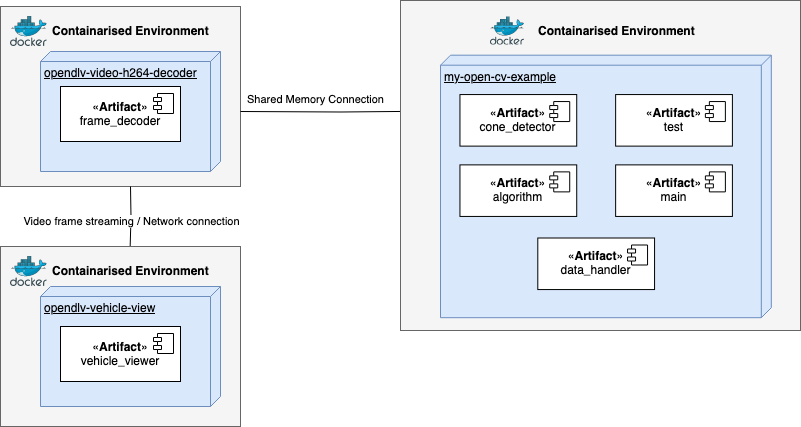

The diagram above was exported from draw.io. Its source (the exported page's mxGraphModel, read from the mxfile embedded in the PNG):
<mxGraphModel dx="1682" dy="686" grid="1" gridSize="10" guides="1" tooltips="1" connect="1" arrows="1" fold="1" page="1" pageScale="1" pageWidth="827" pageHeight="1169" math="0" shadow="0">
  <root>
    <mxCell id="0" />
    <mxCell id="1" parent="0" />
    <mxCell id="WX28UPUuXwJmryCpXH4--2" value="" style="rounded=0;whiteSpace=wrap;html=1;fillColor=#f5f5f5;fontColor=#333333;strokeColor=#666666;" parent="1" vertex="1">
      <mxGeometry x="-120" y="240" width="240" height="180" as="geometry" />
    </mxCell>
    <mxCell id="dcYTNY62xnu301RLnNBG-3" style="edgeStyle=orthogonalEdgeStyle;rounded=0;orthogonalLoop=1;jettySize=auto;html=1;endArrow=none;endFill=0;entryX=0.213;entryY=1.001;entryDx=0;entryDy=0;entryPerimeter=0;" parent="1" target="dcYTNY62xnu301RLnNBG-2" edge="1">
      <mxGeometry relative="1" as="geometry">
        <mxPoint x="240" y="340" as="targetPoint" />
        <mxPoint x="120" y="345" as="sourcePoint" />
      </mxGeometry>
    </mxCell>
    <mxCell id="dcYTNY62xnu301RLnNBG-4" value="Shared Memory Connection" style="edgeLabel;html=1;align=center;verticalAlign=middle;resizable=0;points=[];" parent="dcYTNY62xnu301RLnNBG-3" connectable="0" vertex="1">
      <mxGeometry x="-0.2241" y="-1" relative="1" as="geometry">
        <mxPoint x="-3" y="-14" as="offset" />
      </mxGeometry>
    </mxCell>
    <mxCell id="55Ygg8y1gI-fbJpURAbq-2" value="" style="group" parent="1" connectable="0" vertex="1">
      <mxGeometry x="-80" y="280" width="200" height="130" as="geometry" />
    </mxCell>
    <mxCell id="dcYTNY62xnu301RLnNBG-1" value="opendlv-video-h264-decoder" style="verticalAlign=top;align=left;spacingTop=8;spacingLeft=2;spacingRight=12;shape=cube;size=10;direction=south;fontStyle=4;html=1;whiteSpace=wrap;fillColor=#dae8fc;strokeColor=#6c8ebf;" parent="55Ygg8y1gI-fbJpURAbq-2" vertex="1">
      <mxGeometry y="5" width="180" height="120" as="geometry" />
    </mxCell>
    <mxCell id="7rQCjrsqmCY0n2xxFiUZ-10" value="«&lt;b&gt;Artifact&lt;/b&gt;»&lt;br&gt;frame_decoder&lt;b&gt;&lt;br&gt;&lt;/b&gt;" style="html=1;dropTarget=0;whiteSpace=wrap;" parent="55Ygg8y1gI-fbJpURAbq-2" vertex="1">
      <mxGeometry x="20" y="40" width="120" height="55" as="geometry" />
    </mxCell>
    <mxCell id="7rQCjrsqmCY0n2xxFiUZ-11" value="" style="shape=module;jettyWidth=8;jettyHeight=4;" parent="7rQCjrsqmCY0n2xxFiUZ-10" vertex="1">
      <mxGeometry x="1" width="20" height="20" relative="1" as="geometry">
        <mxPoint x="-27" y="7" as="offset" />
      </mxGeometry>
    </mxCell>
    <mxCell id="rPg76mJ0W1N2Ger9KnZc-5" value="" style="edgeStyle=orthogonalEdgeStyle;rounded=0;orthogonalLoop=1;jettySize=auto;html=1;endArrow=none;endFill=0;entryX=0.007;entryY=0.502;entryDx=0;entryDy=0;entryPerimeter=0;" parent="1" edge="1">
      <mxGeometry x="-0.0125" y="-20" relative="1" as="geometry">
        <mxPoint x="9.639999999999873" y="480.8399999999999" as="targetPoint" />
        <mxPoint x="10" y="420" as="sourcePoint" />
        <mxPoint x="-20" y="-20" as="offset" />
      </mxGeometry>
    </mxCell>
    <mxCell id="WX28UPUuXwJmryCpXH4--1" value="Video frame streaming / Network connection" style="edgeLabel;html=1;align=center;verticalAlign=middle;resizable=0;points=[];" parent="rPg76mJ0W1N2Ger9KnZc-5" connectable="0" vertex="1">
      <mxGeometry x="-0.0866" relative="1" as="geometry">
        <mxPoint y="7" as="offset" />
      </mxGeometry>
    </mxCell>
    <mxCell id="WX28UPUuXwJmryCpXH4--3" value="" style="group" parent="1" connectable="0" vertex="1">
      <mxGeometry x="320" y="284" width="360" height="300" as="geometry" />
    </mxCell>
    <mxCell id="WX28UPUuXwJmryCpXH4--6" value="" style="rounded=0;whiteSpace=wrap;html=1;fillColor=#f5f5f5;fontColor=#333333;strokeColor=#666666;" parent="WX28UPUuXwJmryCpXH4--3" vertex="1">
      <mxGeometry x="-40" y="-50" width="400" height="330" as="geometry" />
    </mxCell>
    <mxCell id="dcYTNY62xnu301RLnNBG-2" value="my-open-cv-example" style="verticalAlign=top;align=left;spacingTop=8;spacingLeft=2;spacingRight=12;shape=cube;size=10;direction=south;fontStyle=4;html=1;whiteSpace=wrap;fillColor=#dae8fc;strokeColor=#6c8ebf;" parent="WX28UPUuXwJmryCpXH4--3" vertex="1">
      <mxGeometry y="4.6875" width="330.81081081081084" height="262.5" as="geometry" />
    </mxCell>
    <mxCell id="7rQCjrsqmCY0n2xxFiUZ-2" value="«&lt;b&gt;Artifact&lt;/b&gt;»&lt;b&gt;&lt;br&gt;&lt;/b&gt;cone_detector" style="html=1;dropTarget=0;whiteSpace=wrap;" parent="WX28UPUuXwJmryCpXH4--3" vertex="1">
      <mxGeometry x="19.45945945945946" y="44.0625" width="116.75675675675676" height="51.5625" as="geometry" />
    </mxCell>
    <mxCell id="7rQCjrsqmCY0n2xxFiUZ-3" value="" style="shape=module;jettyWidth=8;jettyHeight=4;" parent="7rQCjrsqmCY0n2xxFiUZ-2" vertex="1">
      <mxGeometry x="1" width="20" height="20" relative="1" as="geometry">
        <mxPoint x="-27" y="7" as="offset" />
      </mxGeometry>
    </mxCell>
    <mxCell id="7rQCjrsqmCY0n2xxFiUZ-4" value="&lt;div&gt;«&lt;b&gt;Artifact&lt;/b&gt;»&lt;b&gt;&lt;br&gt;&lt;/b&gt;&lt;/div&gt;&lt;div&gt;test&lt;br&gt;&lt;/div&gt;" style="html=1;dropTarget=0;whiteSpace=wrap;" parent="WX28UPUuXwJmryCpXH4--3" vertex="1">
      <mxGeometry x="175.13513513513516" y="44.0625" width="116.75675675675676" height="51.5625" as="geometry" />
    </mxCell>
    <mxCell id="7rQCjrsqmCY0n2xxFiUZ-5" value="" style="shape=module;jettyWidth=8;jettyHeight=4;" parent="7rQCjrsqmCY0n2xxFiUZ-4" vertex="1">
      <mxGeometry x="1" width="20" height="20" relative="1" as="geometry">
        <mxPoint x="-27" y="7" as="offset" />
      </mxGeometry>
    </mxCell>
    <mxCell id="7rQCjrsqmCY0n2xxFiUZ-6" value="«&lt;b&gt;Artifact&lt;/b&gt;»&lt;b&gt;&lt;br&gt;&lt;/b&gt;algorithm" style="html=1;dropTarget=0;whiteSpace=wrap;" parent="WX28UPUuXwJmryCpXH4--3" vertex="1">
      <mxGeometry x="19.45945945945946" y="114.375" width="116.75675675675676" height="51.5625" as="geometry" />
    </mxCell>
    <mxCell id="7rQCjrsqmCY0n2xxFiUZ-7" value="" style="shape=module;jettyWidth=8;jettyHeight=4;" parent="7rQCjrsqmCY0n2xxFiUZ-6" vertex="1">
      <mxGeometry x="1" width="20" height="20" relative="1" as="geometry">
        <mxPoint x="-27" y="7" as="offset" />
      </mxGeometry>
    </mxCell>
    <mxCell id="7rQCjrsqmCY0n2xxFiUZ-8" value="&lt;div&gt;«&lt;b&gt;Artifact&lt;/b&gt;»&lt;b&gt;&lt;br&gt;&lt;/b&gt;&lt;/div&gt;&lt;div&gt;main&lt;br&gt;&lt;/div&gt;" style="html=1;dropTarget=0;whiteSpace=wrap;" parent="WX28UPUuXwJmryCpXH4--3" vertex="1">
      <mxGeometry x="175.13513513513516" y="114.375" width="116.75675675675676" height="51.5625" as="geometry" />
    </mxCell>
    <mxCell id="7rQCjrsqmCY0n2xxFiUZ-9" value="" style="shape=module;jettyWidth=8;jettyHeight=4;" parent="7rQCjrsqmCY0n2xxFiUZ-8" vertex="1">
      <mxGeometry x="1" width="20" height="20" relative="1" as="geometry">
        <mxPoint x="-27" y="7" as="offset" />
      </mxGeometry>
    </mxCell>
    <mxCell id="F3apegtjpwFHZBwZK18T-1" value="&lt;div&gt;«&lt;b&gt;Artifact&lt;/b&gt;»&lt;b&gt;&lt;br&gt;&lt;/b&gt;&lt;/div&gt;&lt;div&gt;data_handler&lt;br&gt;&lt;/div&gt;" style="html=1;dropTarget=0;whiteSpace=wrap;" parent="WX28UPUuXwJmryCpXH4--3" vertex="1">
      <mxGeometry x="97.2972972972973" y="187.5" width="116.75675675675676" height="51.5625" as="geometry" />
    </mxCell>
    <mxCell id="F3apegtjpwFHZBwZK18T-2" value="" style="shape=module;jettyWidth=8;jettyHeight=4;" parent="F3apegtjpwFHZBwZK18T-1" vertex="1">
      <mxGeometry x="1" width="20" height="20" relative="1" as="geometry">
        <mxPoint x="-27" y="7" as="offset" />
      </mxGeometry>
    </mxCell>
    <mxCell id="WX28UPUuXwJmryCpXH4--5" value="" style="image;sketch=0;aspect=fixed;html=1;points=[];align=center;fontSize=12;image=img/lib/mscae/Docker.svg;" parent="1" vertex="1">
      <mxGeometry x="-110" y="250" width="36.59" height="30" as="geometry" />
    </mxCell>
    <mxCell id="WX28UPUuXwJmryCpXH4--8" value="Containarised Environment" style="text;html=1;strokeColor=none;fillColor=none;align=left;verticalAlign=middle;whiteSpace=wrap;rounded=0;fontStyle=1" parent="1" vertex="1">
      <mxGeometry x="-70" y="250" width="180" height="30" as="geometry" />
    </mxCell>
    <mxCell id="WX28UPUuXwJmryCpXH4--10" value="" style="group" parent="1" connectable="0" vertex="1">
      <mxGeometry x="370" y="249.5" width="226.22000000000003" height="30" as="geometry" />
    </mxCell>
    <mxCell id="WX28UPUuXwJmryCpXH4--9" value="Containarised Environment" style="text;html=1;strokeColor=none;fillColor=none;align=left;verticalAlign=middle;whiteSpace=wrap;rounded=0;fontStyle=1" parent="WX28UPUuXwJmryCpXH4--10" vertex="1">
      <mxGeometry x="46.21999999999997" width="180" height="30" as="geometry" />
    </mxCell>
    <mxCell id="WX28UPUuXwJmryCpXH4--7" value="" style="image;sketch=0;aspect=fixed;html=1;points=[];align=center;fontSize=12;image=img/lib/mscae/Docker.svg;" parent="WX28UPUuXwJmryCpXH4--10" vertex="1">
      <mxGeometry y="0.9424999999999955" width="34.303125" height="28.125" as="geometry" />
    </mxCell>
    <mxCell id="WX28UPUuXwJmryCpXH4--11" value="" style="rounded=0;whiteSpace=wrap;html=1;fillColor=#f5f5f5;fontColor=#333333;strokeColor=#666666;" parent="1" vertex="1">
      <mxGeometry x="-120" y="480" width="240" height="180" as="geometry" />
    </mxCell>
    <mxCell id="WX28UPUuXwJmryCpXH4--16" value="" style="image;sketch=0;aspect=fixed;html=1;points=[];align=center;fontSize=12;image=img/lib/mscae/Docker.svg;" parent="1" vertex="1">
      <mxGeometry x="-110" y="490" width="36.59" height="30" as="geometry" />
    </mxCell>
    <mxCell id="WX28UPUuXwJmryCpXH4--17" value="Containarised Environment" style="text;html=1;strokeColor=none;fillColor=none;align=left;verticalAlign=middle;whiteSpace=wrap;rounded=0;fontStyle=1" parent="1" vertex="1">
      <mxGeometry x="-70" y="490" width="180" height="30" as="geometry" />
    </mxCell>
    <mxCell id="WX28UPUuXwJmryCpXH4--18" value="" style="group" parent="1" connectable="0" vertex="1">
      <mxGeometry x="-80" y="520" width="180" height="120" as="geometry" />
    </mxCell>
    <mxCell id="WX28UPUuXwJmryCpXH4--19" value="opendlv-vehicle-view" style="verticalAlign=top;align=left;spacingTop=8;spacingLeft=2;spacingRight=12;shape=cube;size=10;direction=south;fontStyle=4;html=1;whiteSpace=wrap;fillColor=#dae8fc;strokeColor=#6c8ebf;" parent="WX28UPUuXwJmryCpXH4--18" vertex="1">
      <mxGeometry width="180" height="120" as="geometry" />
    </mxCell>
    <mxCell id="WX28UPUuXwJmryCpXH4--20" value="«&lt;b&gt;Artifact&lt;/b&gt;»&lt;br&gt;vehicle_viewer" style="html=1;dropTarget=0;whiteSpace=wrap;" parent="WX28UPUuXwJmryCpXH4--18" vertex="1">
      <mxGeometry x="20" y="40" width="120" height="55" as="geometry" />
    </mxCell>
    <mxCell id="WX28UPUuXwJmryCpXH4--21" value="" style="shape=module;jettyWidth=8;jettyHeight=4;" parent="WX28UPUuXwJmryCpXH4--20" vertex="1">
      <mxGeometry x="1" width="20" height="20" relative="1" as="geometry">
        <mxPoint x="-27" y="7" as="offset" />
      </mxGeometry>
    </mxCell>
  </root>
</mxGraphModel>